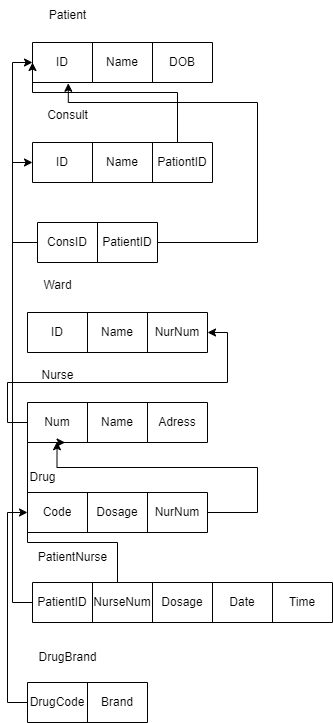

The diagram above was exported from draw.io. Its source (the exported page's mxGraphModel, read from the mxfile embedded in the PNG):
<mxGraphModel dx="2128" dy="606" grid="1" gridSize="10" guides="1" tooltips="1" connect="1" arrows="1" fold="1" page="1" pageScale="1" pageWidth="850" pageHeight="1100" math="0" shadow="0">
  <root>
    <mxCell id="0" />
    <mxCell id="1" parent="0" />
    <mxCell id="nk2brIaL_gtVlbjKMdUM-1" value="Patient" style="text;html=1;align=center;verticalAlign=middle;resizable=0;points=[];autosize=1;strokeColor=none;fillColor=none;" parent="1" vertex="1">
      <mxGeometry x="10" y="18" width="60" height="30" as="geometry" />
    </mxCell>
    <mxCell id="nk2brIaL_gtVlbjKMdUM-2" value="" style="shape=table;startSize=0;container=1;collapsible=0;childLayout=tableLayout;" parent="1" vertex="1">
      <mxGeometry x="5" y="60" width="180" height="40" as="geometry" />
    </mxCell>
    <mxCell id="nk2brIaL_gtVlbjKMdUM-3" value="" style="shape=tableRow;horizontal=0;startSize=0;swimlaneHead=0;swimlaneBody=0;strokeColor=inherit;top=0;left=0;bottom=0;right=0;collapsible=0;dropTarget=0;fillColor=none;points=[[0,0.5],[1,0.5]];portConstraint=eastwest;" parent="nk2brIaL_gtVlbjKMdUM-2" vertex="1">
      <mxGeometry width="180" height="40" as="geometry" />
    </mxCell>
    <mxCell id="nk2brIaL_gtVlbjKMdUM-4" value="ID" style="shape=partialRectangle;html=1;whiteSpace=wrap;connectable=0;strokeColor=inherit;overflow=hidden;fillColor=none;top=0;left=0;bottom=0;right=0;pointerEvents=1;" parent="nk2brIaL_gtVlbjKMdUM-3" vertex="1">
      <mxGeometry width="60" height="40" as="geometry">
        <mxRectangle width="60" height="40" as="alternateBounds" />
      </mxGeometry>
    </mxCell>
    <mxCell id="nk2brIaL_gtVlbjKMdUM-5" value="Name" style="shape=partialRectangle;html=1;whiteSpace=wrap;connectable=0;strokeColor=inherit;overflow=hidden;fillColor=none;top=0;left=0;bottom=0;right=0;pointerEvents=1;" parent="nk2brIaL_gtVlbjKMdUM-3" vertex="1">
      <mxGeometry x="60" width="60" height="40" as="geometry">
        <mxRectangle width="60" height="40" as="alternateBounds" />
      </mxGeometry>
    </mxCell>
    <mxCell id="nk2brIaL_gtVlbjKMdUM-6" value="DOB" style="shape=partialRectangle;html=1;whiteSpace=wrap;connectable=0;strokeColor=inherit;overflow=hidden;fillColor=none;top=0;left=0;bottom=0;right=0;pointerEvents=1;" parent="nk2brIaL_gtVlbjKMdUM-3" vertex="1">
      <mxGeometry x="120" width="60" height="40" as="geometry">
        <mxRectangle width="60" height="40" as="alternateBounds" />
      </mxGeometry>
    </mxCell>
    <mxCell id="nk2brIaL_gtVlbjKMdUM-7" value="Consult" style="text;html=1;align=center;verticalAlign=middle;resizable=0;points=[];autosize=1;strokeColor=none;fillColor=none;" parent="1" vertex="1">
      <mxGeometry x="10" y="118" width="60" height="30" as="geometry" />
    </mxCell>
    <mxCell id="nk2brIaL_gtVlbjKMdUM-8" value="" style="shape=table;startSize=0;container=1;collapsible=0;childLayout=tableLayout;" parent="1" vertex="1">
      <mxGeometry x="5" y="160" width="180" height="40" as="geometry" />
    </mxCell>
    <mxCell id="nk2brIaL_gtVlbjKMdUM-9" value="" style="shape=tableRow;horizontal=0;startSize=0;swimlaneHead=0;swimlaneBody=0;strokeColor=inherit;top=0;left=0;bottom=0;right=0;collapsible=0;dropTarget=0;fillColor=none;points=[[0,0.5],[1,0.5]];portConstraint=eastwest;" parent="nk2brIaL_gtVlbjKMdUM-8" vertex="1">
      <mxGeometry width="180" height="40" as="geometry" />
    </mxCell>
    <mxCell id="nk2brIaL_gtVlbjKMdUM-10" value="ID" style="shape=partialRectangle;html=1;whiteSpace=wrap;connectable=0;strokeColor=inherit;overflow=hidden;fillColor=none;top=0;left=0;bottom=0;right=0;pointerEvents=1;" parent="nk2brIaL_gtVlbjKMdUM-9" vertex="1">
      <mxGeometry width="60" height="40" as="geometry">
        <mxRectangle width="60" height="40" as="alternateBounds" />
      </mxGeometry>
    </mxCell>
    <mxCell id="nk2brIaL_gtVlbjKMdUM-11" value="Name" style="shape=partialRectangle;html=1;whiteSpace=wrap;connectable=0;strokeColor=inherit;overflow=hidden;fillColor=none;top=0;left=0;bottom=0;right=0;pointerEvents=1;" parent="nk2brIaL_gtVlbjKMdUM-9" vertex="1">
      <mxGeometry x="60" width="60" height="40" as="geometry">
        <mxRectangle width="60" height="40" as="alternateBounds" />
      </mxGeometry>
    </mxCell>
    <mxCell id="nk2brIaL_gtVlbjKMdUM-12" value="PationtID" style="shape=partialRectangle;html=1;whiteSpace=wrap;connectable=0;strokeColor=inherit;overflow=hidden;fillColor=none;top=0;left=0;bottom=0;right=0;pointerEvents=1;" parent="nk2brIaL_gtVlbjKMdUM-9" vertex="1">
      <mxGeometry x="120" width="60" height="40" as="geometry">
        <mxRectangle width="60" height="40" as="alternateBounds" />
      </mxGeometry>
    </mxCell>
    <mxCell id="nk2brIaL_gtVlbjKMdUM-13" value="" style="shape=table;startSize=0;container=1;collapsible=0;childLayout=tableLayout;" parent="1" vertex="1">
      <mxGeometry x="10" y="240" width="120" height="40" as="geometry" />
    </mxCell>
    <mxCell id="nk2brIaL_gtVlbjKMdUM-14" value="" style="shape=tableRow;horizontal=0;startSize=0;swimlaneHead=0;swimlaneBody=0;strokeColor=inherit;top=0;left=0;bottom=0;right=0;collapsible=0;dropTarget=0;fillColor=none;points=[[0,0.5],[1,0.5]];portConstraint=eastwest;" parent="nk2brIaL_gtVlbjKMdUM-13" vertex="1">
      <mxGeometry width="120" height="40" as="geometry" />
    </mxCell>
    <mxCell id="nk2brIaL_gtVlbjKMdUM-15" value="ConsID" style="shape=partialRectangle;html=1;whiteSpace=wrap;connectable=0;strokeColor=inherit;overflow=hidden;fillColor=none;top=0;left=0;bottom=0;right=0;pointerEvents=1;" parent="nk2brIaL_gtVlbjKMdUM-14" vertex="1">
      <mxGeometry width="60" height="40" as="geometry">
        <mxRectangle width="60" height="40" as="alternateBounds" />
      </mxGeometry>
    </mxCell>
    <mxCell id="nk2brIaL_gtVlbjKMdUM-16" value="PatientID" style="shape=partialRectangle;html=1;whiteSpace=wrap;connectable=0;strokeColor=inherit;overflow=hidden;fillColor=none;top=0;left=0;bottom=0;right=0;pointerEvents=1;" parent="nk2brIaL_gtVlbjKMdUM-14" vertex="1">
      <mxGeometry x="60" width="60" height="40" as="geometry">
        <mxRectangle width="60" height="40" as="alternateBounds" />
      </mxGeometry>
    </mxCell>
    <mxCell id="nk2brIaL_gtVlbjKMdUM-17" style="edgeStyle=orthogonalEdgeStyle;rounded=0;orthogonalLoop=1;jettySize=auto;html=1;entryX=0;entryY=0.5;entryDx=0;entryDy=0;" parent="1" source="nk2brIaL_gtVlbjKMdUM-14" target="nk2brIaL_gtVlbjKMdUM-9" edge="1">
      <mxGeometry relative="1" as="geometry">
        <Array as="points">
          <mxPoint x="-15" y="260" />
          <mxPoint x="-15" y="180" />
        </Array>
      </mxGeometry>
    </mxCell>
    <mxCell id="nk2brIaL_gtVlbjKMdUM-19" style="edgeStyle=orthogonalEdgeStyle;rounded=0;orthogonalLoop=1;jettySize=auto;html=1;entryX=0.199;entryY=1.02;entryDx=0;entryDy=0;entryPerimeter=0;" parent="1" source="nk2brIaL_gtVlbjKMdUM-14" target="nk2brIaL_gtVlbjKMdUM-3" edge="1">
      <mxGeometry relative="1" as="geometry">
        <Array as="points">
          <mxPoint x="230" y="260" />
          <mxPoint x="230" y="120" />
          <mxPoint x="41" y="120" />
        </Array>
      </mxGeometry>
    </mxCell>
    <mxCell id="nk2brIaL_gtVlbjKMdUM-20" style="edgeStyle=orthogonalEdgeStyle;rounded=0;orthogonalLoop=1;jettySize=auto;html=1;entryX=0;entryY=0.5;entryDx=0;entryDy=0;" parent="1" source="nk2brIaL_gtVlbjKMdUM-9" target="nk2brIaL_gtVlbjKMdUM-3" edge="1">
      <mxGeometry relative="1" as="geometry">
        <Array as="points">
          <mxPoint x="150" y="110" />
          <mxPoint x="5" y="110" />
        </Array>
      </mxGeometry>
    </mxCell>
    <mxCell id="nk2brIaL_gtVlbjKMdUM-22" value="Ward" style="text;html=1;align=center;verticalAlign=middle;resizable=0;points=[];autosize=1;strokeColor=none;fillColor=none;" parent="1" vertex="1">
      <mxGeometry x="5" y="288" width="50" height="30" as="geometry" />
    </mxCell>
    <mxCell id="nk2brIaL_gtVlbjKMdUM-23" value="" style="shape=table;startSize=0;container=1;collapsible=0;childLayout=tableLayout;" parent="1" vertex="1">
      <mxGeometry y="330" width="180" height="40" as="geometry" />
    </mxCell>
    <mxCell id="nk2brIaL_gtVlbjKMdUM-24" value="" style="shape=tableRow;horizontal=0;startSize=0;swimlaneHead=0;swimlaneBody=0;strokeColor=inherit;top=0;left=0;bottom=0;right=0;collapsible=0;dropTarget=0;fillColor=none;points=[[0,0.5],[1,0.5]];portConstraint=eastwest;" parent="nk2brIaL_gtVlbjKMdUM-23" vertex="1">
      <mxGeometry width="180" height="40" as="geometry" />
    </mxCell>
    <mxCell id="nk2brIaL_gtVlbjKMdUM-25" value="ID" style="shape=partialRectangle;html=1;whiteSpace=wrap;connectable=0;strokeColor=inherit;overflow=hidden;fillColor=none;top=0;left=0;bottom=0;right=0;pointerEvents=1;" parent="nk2brIaL_gtVlbjKMdUM-24" vertex="1">
      <mxGeometry width="60" height="40" as="geometry">
        <mxRectangle width="60" height="40" as="alternateBounds" />
      </mxGeometry>
    </mxCell>
    <mxCell id="nk2brIaL_gtVlbjKMdUM-26" value="Name" style="shape=partialRectangle;html=1;whiteSpace=wrap;connectable=0;strokeColor=inherit;overflow=hidden;fillColor=none;top=0;left=0;bottom=0;right=0;pointerEvents=1;" parent="nk2brIaL_gtVlbjKMdUM-24" vertex="1">
      <mxGeometry x="60" width="60" height="40" as="geometry">
        <mxRectangle width="60" height="40" as="alternateBounds" />
      </mxGeometry>
    </mxCell>
    <mxCell id="nk2brIaL_gtVlbjKMdUM-27" value="NurNum" style="shape=partialRectangle;html=1;whiteSpace=wrap;connectable=0;strokeColor=inherit;overflow=hidden;fillColor=none;top=0;left=0;bottom=0;right=0;pointerEvents=1;" parent="nk2brIaL_gtVlbjKMdUM-24" vertex="1">
      <mxGeometry x="120" width="60" height="40" as="geometry">
        <mxRectangle width="60" height="40" as="alternateBounds" />
      </mxGeometry>
    </mxCell>
    <mxCell id="nk2brIaL_gtVlbjKMdUM-28" value="Nurse" style="text;html=1;align=center;verticalAlign=middle;resizable=0;points=[];autosize=1;strokeColor=none;fillColor=none;" parent="1" vertex="1">
      <mxGeometry y="378" width="60" height="30" as="geometry" />
    </mxCell>
    <mxCell id="nk2brIaL_gtVlbjKMdUM-29" value="" style="shape=table;startSize=0;container=1;collapsible=0;childLayout=tableLayout;" parent="1" vertex="1">
      <mxGeometry y="420" width="180" height="40" as="geometry" />
    </mxCell>
    <mxCell id="nk2brIaL_gtVlbjKMdUM-30" value="" style="shape=tableRow;horizontal=0;startSize=0;swimlaneHead=0;swimlaneBody=0;strokeColor=inherit;top=0;left=0;bottom=0;right=0;collapsible=0;dropTarget=0;fillColor=none;points=[[0,0.5],[1,0.5]];portConstraint=eastwest;" parent="nk2brIaL_gtVlbjKMdUM-29" vertex="1">
      <mxGeometry width="180" height="40" as="geometry" />
    </mxCell>
    <mxCell id="nk2brIaL_gtVlbjKMdUM-31" value="Num" style="shape=partialRectangle;html=1;whiteSpace=wrap;connectable=0;strokeColor=inherit;overflow=hidden;fillColor=none;top=0;left=0;bottom=0;right=0;pointerEvents=1;" parent="nk2brIaL_gtVlbjKMdUM-30" vertex="1">
      <mxGeometry width="60" height="40" as="geometry">
        <mxRectangle width="60" height="40" as="alternateBounds" />
      </mxGeometry>
    </mxCell>
    <mxCell id="nk2brIaL_gtVlbjKMdUM-32" value="Name" style="shape=partialRectangle;html=1;whiteSpace=wrap;connectable=0;strokeColor=inherit;overflow=hidden;fillColor=none;top=0;left=0;bottom=0;right=0;pointerEvents=1;" parent="nk2brIaL_gtVlbjKMdUM-30" vertex="1">
      <mxGeometry x="60" width="60" height="40" as="geometry">
        <mxRectangle width="60" height="40" as="alternateBounds" />
      </mxGeometry>
    </mxCell>
    <mxCell id="nk2brIaL_gtVlbjKMdUM-33" value="Adress" style="shape=partialRectangle;html=1;whiteSpace=wrap;connectable=0;strokeColor=inherit;overflow=hidden;fillColor=none;top=0;left=0;bottom=0;right=0;pointerEvents=1;" parent="nk2brIaL_gtVlbjKMdUM-30" vertex="1">
      <mxGeometry x="120" width="60" height="40" as="geometry">
        <mxRectangle width="60" height="40" as="alternateBounds" />
      </mxGeometry>
    </mxCell>
    <mxCell id="nk2brIaL_gtVlbjKMdUM-34" style="edgeStyle=orthogonalEdgeStyle;rounded=0;orthogonalLoop=1;jettySize=auto;html=1;" parent="1" source="nk2brIaL_gtVlbjKMdUM-30" target="nk2brIaL_gtVlbjKMdUM-24" edge="1">
      <mxGeometry relative="1" as="geometry">
        <Array as="points">
          <mxPoint x="-20" y="440" />
          <mxPoint x="-20" y="400" />
          <mxPoint x="200" y="400" />
          <mxPoint x="200" y="350" />
        </Array>
      </mxGeometry>
    </mxCell>
    <mxCell id="nk2brIaL_gtVlbjKMdUM-35" value="PatientNurse" style="text;html=1;align=center;verticalAlign=middle;resizable=0;points=[];autosize=1;strokeColor=none;fillColor=none;" parent="1" vertex="1">
      <mxGeometry y="560" width="90" height="30" as="geometry" />
    </mxCell>
    <mxCell id="nk2brIaL_gtVlbjKMdUM-36" value="" style="shape=table;startSize=0;container=1;collapsible=0;childLayout=tableLayout;" parent="1" vertex="1">
      <mxGeometry x="5" y="600" width="300" height="40" as="geometry" />
    </mxCell>
    <mxCell id="nk2brIaL_gtVlbjKMdUM-37" value="" style="shape=tableRow;horizontal=0;startSize=0;swimlaneHead=0;swimlaneBody=0;strokeColor=inherit;top=0;left=0;bottom=0;right=0;collapsible=0;dropTarget=0;fillColor=none;points=[[0,0.5],[1,0.5]];portConstraint=eastwest;" parent="nk2brIaL_gtVlbjKMdUM-36" vertex="1">
      <mxGeometry width="300" height="40" as="geometry" />
    </mxCell>
    <mxCell id="nk2brIaL_gtVlbjKMdUM-38" value="PatientID" style="shape=partialRectangle;html=1;whiteSpace=wrap;connectable=0;strokeColor=inherit;overflow=hidden;fillColor=none;top=0;left=0;bottom=0;right=0;pointerEvents=1;" parent="nk2brIaL_gtVlbjKMdUM-37" vertex="1">
      <mxGeometry width="60" height="40" as="geometry">
        <mxRectangle width="60" height="40" as="alternateBounds" />
      </mxGeometry>
    </mxCell>
    <mxCell id="nk2brIaL_gtVlbjKMdUM-39" value="NurseNum" style="shape=partialRectangle;html=1;whiteSpace=wrap;connectable=0;strokeColor=inherit;overflow=hidden;fillColor=none;top=0;left=0;bottom=0;right=0;pointerEvents=1;" parent="nk2brIaL_gtVlbjKMdUM-37" vertex="1">
      <mxGeometry x="60" width="60" height="40" as="geometry">
        <mxRectangle width="60" height="40" as="alternateBounds" />
      </mxGeometry>
    </mxCell>
    <mxCell id="nk2brIaL_gtVlbjKMdUM-40" value="Dosage" style="shape=partialRectangle;html=1;whiteSpace=wrap;connectable=0;strokeColor=inherit;overflow=hidden;fillColor=none;top=0;left=0;bottom=0;right=0;pointerEvents=1;" parent="nk2brIaL_gtVlbjKMdUM-37" vertex="1">
      <mxGeometry x="120" width="60" height="40" as="geometry">
        <mxRectangle width="60" height="40" as="alternateBounds" />
      </mxGeometry>
    </mxCell>
    <mxCell id="nk2brIaL_gtVlbjKMdUM-41" value="Date" style="shape=partialRectangle;html=1;whiteSpace=wrap;connectable=0;strokeColor=inherit;overflow=hidden;fillColor=none;top=0;left=0;bottom=0;right=0;pointerEvents=1;" parent="nk2brIaL_gtVlbjKMdUM-37" vertex="1">
      <mxGeometry x="180" width="60" height="40" as="geometry">
        <mxRectangle width="60" height="40" as="alternateBounds" />
      </mxGeometry>
    </mxCell>
    <mxCell id="nk2brIaL_gtVlbjKMdUM-42" value="Time" style="shape=partialRectangle;html=1;whiteSpace=wrap;connectable=0;strokeColor=inherit;overflow=hidden;fillColor=none;top=0;left=0;bottom=0;right=0;pointerEvents=1;" parent="nk2brIaL_gtVlbjKMdUM-37" vertex="1">
      <mxGeometry x="240" width="60" height="40" as="geometry">
        <mxRectangle width="60" height="40" as="alternateBounds" />
      </mxGeometry>
    </mxCell>
    <mxCell id="nk2brIaL_gtVlbjKMdUM-43" value="" style="shape=table;startSize=0;container=1;collapsible=0;childLayout=tableLayout;" parent="1" vertex="1">
      <mxGeometry y="510" width="180" height="40" as="geometry" />
    </mxCell>
    <mxCell id="nk2brIaL_gtVlbjKMdUM-44" value="" style="shape=tableRow;horizontal=0;startSize=0;swimlaneHead=0;swimlaneBody=0;strokeColor=inherit;top=0;left=0;bottom=0;right=0;collapsible=0;dropTarget=0;fillColor=none;points=[[0,0.5],[1,0.5]];portConstraint=eastwest;" parent="nk2brIaL_gtVlbjKMdUM-43" vertex="1">
      <mxGeometry width="180" height="40" as="geometry" />
    </mxCell>
    <mxCell id="nk2brIaL_gtVlbjKMdUM-45" value="Code" style="shape=partialRectangle;html=1;whiteSpace=wrap;connectable=0;strokeColor=inherit;overflow=hidden;fillColor=none;top=0;left=0;bottom=0;right=0;pointerEvents=1;" parent="nk2brIaL_gtVlbjKMdUM-44" vertex="1">
      <mxGeometry width="60" height="40" as="geometry">
        <mxRectangle width="60" height="40" as="alternateBounds" />
      </mxGeometry>
    </mxCell>
    <mxCell id="nk2brIaL_gtVlbjKMdUM-46" value="Dosage" style="shape=partialRectangle;html=1;whiteSpace=wrap;connectable=0;strokeColor=inherit;overflow=hidden;fillColor=none;top=0;left=0;bottom=0;right=0;pointerEvents=1;" parent="nk2brIaL_gtVlbjKMdUM-44" vertex="1">
      <mxGeometry x="60" width="60" height="40" as="geometry">
        <mxRectangle width="60" height="40" as="alternateBounds" />
      </mxGeometry>
    </mxCell>
    <mxCell id="nk2brIaL_gtVlbjKMdUM-47" value="NurNum" style="shape=partialRectangle;html=1;whiteSpace=wrap;connectable=0;strokeColor=inherit;overflow=hidden;fillColor=none;top=0;left=0;bottom=0;right=0;pointerEvents=1;" parent="nk2brIaL_gtVlbjKMdUM-44" vertex="1">
      <mxGeometry x="120" width="60" height="40" as="geometry">
        <mxRectangle width="60" height="40" as="alternateBounds" />
      </mxGeometry>
    </mxCell>
    <mxCell id="nk2brIaL_gtVlbjKMdUM-48" value="Drug" style="text;html=1;align=center;verticalAlign=middle;resizable=0;points=[];autosize=1;strokeColor=none;fillColor=none;" parent="1" vertex="1">
      <mxGeometry x="-10" y="480" width="50" height="30" as="geometry" />
    </mxCell>
    <mxCell id="nk2brIaL_gtVlbjKMdUM-49" value="" style="shape=table;startSize=0;container=1;collapsible=0;childLayout=tableLayout;" parent="1" vertex="1">
      <mxGeometry y="700" width="120" height="40" as="geometry" />
    </mxCell>
    <mxCell id="nk2brIaL_gtVlbjKMdUM-50" value="" style="shape=tableRow;horizontal=0;startSize=0;swimlaneHead=0;swimlaneBody=0;strokeColor=inherit;top=0;left=0;bottom=0;right=0;collapsible=0;dropTarget=0;fillColor=none;points=[[0,0.5],[1,0.5]];portConstraint=eastwest;" parent="nk2brIaL_gtVlbjKMdUM-49" vertex="1">
      <mxGeometry width="120" height="40" as="geometry" />
    </mxCell>
    <mxCell id="nk2brIaL_gtVlbjKMdUM-51" value="DrugCode" style="shape=partialRectangle;html=1;whiteSpace=wrap;connectable=0;strokeColor=inherit;overflow=hidden;fillColor=none;top=0;left=0;bottom=0;right=0;pointerEvents=1;" parent="nk2brIaL_gtVlbjKMdUM-50" vertex="1">
      <mxGeometry width="60" height="40" as="geometry">
        <mxRectangle width="60" height="40" as="alternateBounds" />
      </mxGeometry>
    </mxCell>
    <mxCell id="nk2brIaL_gtVlbjKMdUM-52" value="Brand" style="shape=partialRectangle;html=1;whiteSpace=wrap;connectable=0;strokeColor=inherit;overflow=hidden;fillColor=none;top=0;left=0;bottom=0;right=0;pointerEvents=1;" parent="nk2brIaL_gtVlbjKMdUM-50" vertex="1">
      <mxGeometry x="60" width="60" height="40" as="geometry">
        <mxRectangle width="60" height="40" as="alternateBounds" />
      </mxGeometry>
    </mxCell>
    <mxCell id="nk2brIaL_gtVlbjKMdUM-53" value="DrugBrand" style="text;html=1;align=center;verticalAlign=middle;resizable=0;points=[];autosize=1;strokeColor=none;fillColor=none;" parent="1" vertex="1">
      <mxGeometry y="660" width="80" height="30" as="geometry" />
    </mxCell>
    <mxCell id="nk2brIaL_gtVlbjKMdUM-54" style="edgeStyle=orthogonalEdgeStyle;rounded=0;orthogonalLoop=1;jettySize=auto;html=1;entryX=0.164;entryY=0.98;entryDx=0;entryDy=0;entryPerimeter=0;" parent="1" source="nk2brIaL_gtVlbjKMdUM-44" target="nk2brIaL_gtVlbjKMdUM-30" edge="1">
      <mxGeometry relative="1" as="geometry">
        <Array as="points">
          <mxPoint x="230" y="530" />
          <mxPoint x="230" y="485" />
          <mxPoint x="30" y="485" />
        </Array>
      </mxGeometry>
    </mxCell>
    <mxCell id="nk2brIaL_gtVlbjKMdUM-55" style="edgeStyle=orthogonalEdgeStyle;rounded=0;orthogonalLoop=1;jettySize=auto;html=1;entryX=0;entryY=0.5;entryDx=0;entryDy=0;" parent="1" source="nk2brIaL_gtVlbjKMdUM-37" target="nk2brIaL_gtVlbjKMdUM-3" edge="1">
      <mxGeometry relative="1" as="geometry" />
    </mxCell>
    <mxCell id="nk2brIaL_gtVlbjKMdUM-57" style="edgeStyle=orthogonalEdgeStyle;rounded=0;orthogonalLoop=1;jettySize=auto;html=1;entryX=0.209;entryY=1;entryDx=0;entryDy=0;entryPerimeter=0;" parent="1" source="nk2brIaL_gtVlbjKMdUM-37" target="nk2brIaL_gtVlbjKMdUM-30" edge="1">
      <mxGeometry relative="1" as="geometry">
        <Array as="points">
          <mxPoint x="90" y="560" />
          <mxPoint y="560" />
          <mxPoint y="460" />
        </Array>
      </mxGeometry>
    </mxCell>
    <mxCell id="nk2brIaL_gtVlbjKMdUM-58" style="edgeStyle=orthogonalEdgeStyle;rounded=0;orthogonalLoop=1;jettySize=auto;html=1;" parent="1" source="nk2brIaL_gtVlbjKMdUM-50" target="nk2brIaL_gtVlbjKMdUM-44" edge="1">
      <mxGeometry relative="1" as="geometry">
        <mxPoint x="-40" y="530" as="targetPoint" />
        <Array as="points">
          <mxPoint x="-20" y="720" />
          <mxPoint x="-20" y="530" />
        </Array>
      </mxGeometry>
    </mxCell>
  </root>
</mxGraphModel>